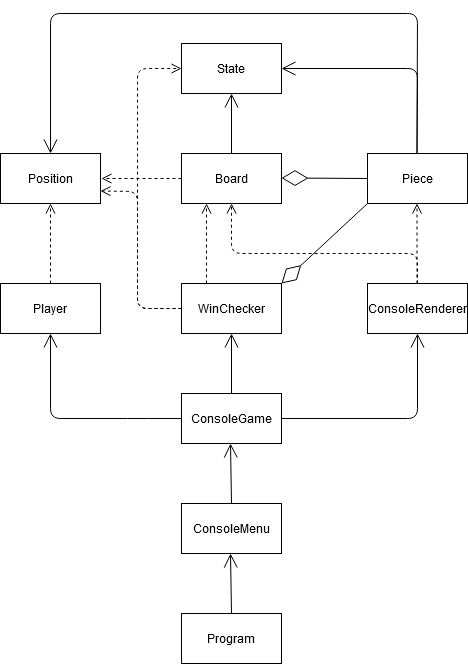

The diagram above was exported from draw.io. Its source (the exported page's mxGraphModel, read from the mxfile embedded in the PNG):
<mxGraphModel dx="1422" dy="763" grid="1" gridSize="10" guides="1" tooltips="1" connect="1" arrows="1" fold="1" page="1" pageScale="1" pageWidth="827" pageHeight="1169" math="0" shadow="0">
  <root>
    <mxCell id="0" />
    <mxCell id="1" parent="0" />
    <mxCell id="DAkpud9E1c-1MehutgZX-1" value="Board" style="rounded=0;whiteSpace=wrap;html=1;" vertex="1" parent="1">
      <mxGeometry x="364" y="260" width="100" height="50" as="geometry" />
    </mxCell>
    <mxCell id="DAkpud9E1c-1MehutgZX-2" value="ConsoleMenu" style="rounded=0;whiteSpace=wrap;html=1;" vertex="1" parent="1">
      <mxGeometry x="364" y="610" width="100" height="50" as="geometry" />
    </mxCell>
    <mxCell id="DAkpud9E1c-1MehutgZX-3" value="ConsoleGame" style="rounded=0;whiteSpace=wrap;html=1;" vertex="1" parent="1">
      <mxGeometry x="364" y="500" width="100" height="50" as="geometry" />
    </mxCell>
    <mxCell id="DAkpud9E1c-1MehutgZX-4" value="&lt;div&gt;ConsoleRenderer&lt;/div&gt;" style="rounded=0;whiteSpace=wrap;html=1;" vertex="1" parent="1">
      <mxGeometry x="550" y="390" width="100" height="50" as="geometry" />
    </mxCell>
    <mxCell id="DAkpud9E1c-1MehutgZX-5" value="Piece" style="rounded=0;whiteSpace=wrap;html=1;" vertex="1" parent="1">
      <mxGeometry x="550" y="260" width="100" height="50" as="geometry" />
    </mxCell>
    <mxCell id="DAkpud9E1c-1MehutgZX-6" value="Player" style="rounded=0;whiteSpace=wrap;html=1;" vertex="1" parent="1">
      <mxGeometry x="183" y="390" width="100" height="50" as="geometry" />
    </mxCell>
    <mxCell id="DAkpud9E1c-1MehutgZX-7" value="&lt;div&gt;Position&lt;/div&gt;" style="rounded=0;whiteSpace=wrap;html=1;" vertex="1" parent="1">
      <mxGeometry x="183" y="260" width="100" height="50" as="geometry" />
    </mxCell>
    <mxCell id="DAkpud9E1c-1MehutgZX-8" value="Program" style="rounded=0;whiteSpace=wrap;html=1;" vertex="1" parent="1">
      <mxGeometry x="364" y="720" width="100" height="50" as="geometry" />
    </mxCell>
    <mxCell id="DAkpud9E1c-1MehutgZX-9" value="State" style="rounded=0;whiteSpace=wrap;html=1;" vertex="1" parent="1">
      <mxGeometry x="364" y="150" width="100" height="50" as="geometry" />
    </mxCell>
    <mxCell id="DAkpud9E1c-1MehutgZX-10" value="WinChecker" style="rounded=0;whiteSpace=wrap;html=1;" vertex="1" parent="1">
      <mxGeometry x="364" y="390" width="100" height="50" as="geometry" />
    </mxCell>
    <mxCell id="DAkpud9E1c-1MehutgZX-11" value="" style="endArrow=diamondThin;endFill=0;endSize=24;html=1;" edge="1" parent="1">
      <mxGeometry width="160" relative="1" as="geometry">
        <mxPoint x="550" y="285" as="sourcePoint" />
        <mxPoint x="464" y="284.5" as="targetPoint" />
      </mxGeometry>
    </mxCell>
    <mxCell id="DAkpud9E1c-1MehutgZX-12" value="" style="endArrow=open;endFill=1;endSize=12;html=1;entryX=0.5;entryY=1;entryDx=0;entryDy=0;exitX=0.5;exitY=0;exitDx=0;exitDy=0;" edge="1" parent="1" source="DAkpud9E1c-1MehutgZX-1" target="DAkpud9E1c-1MehutgZX-9">
      <mxGeometry width="160" relative="1" as="geometry">
        <mxPoint x="414" y="250" as="sourcePoint" />
        <mxPoint x="540" y="390" as="targetPoint" />
      </mxGeometry>
    </mxCell>
    <mxCell id="DAkpud9E1c-1MehutgZX-14" value="return" style="html=1;verticalAlign=bottom;endArrow=open;dashed=1;endSize=8;fontColor=none;noLabel=1;exitX=0;exitY=0.5;exitDx=0;exitDy=0;" edge="1" parent="1" source="DAkpud9E1c-1MehutgZX-1">
      <mxGeometry x="1" y="-58" relative="1" as="geometry">
        <mxPoint x="364" y="284.5" as="sourcePoint" />
        <mxPoint x="284" y="285" as="targetPoint" />
        <Array as="points" />
        <mxPoint x="-30" y="8" as="offset" />
      </mxGeometry>
    </mxCell>
    <mxCell id="DAkpud9E1c-1MehutgZX-15" value="" style="endArrow=open;endFill=1;endSize=12;html=1;entryX=0.5;entryY=1;entryDx=0;entryDy=0;exitX=1;exitY=0.5;exitDx=0;exitDy=0;" edge="1" parent="1" source="DAkpud9E1c-1MehutgZX-3" target="DAkpud9E1c-1MehutgZX-4">
      <mxGeometry width="160" relative="1" as="geometry">
        <mxPoint x="464" y="415" as="sourcePoint" />
        <mxPoint x="540" y="420" as="targetPoint" />
        <Array as="points">
          <mxPoint x="600" y="525" />
        </Array>
      </mxGeometry>
    </mxCell>
    <mxCell id="DAkpud9E1c-1MehutgZX-17" value="" style="endArrow=open;endFill=1;endSize=12;html=1;entryX=0.5;entryY=1;entryDx=0;entryDy=0;exitX=0;exitY=0.5;exitDx=0;exitDy=0;" edge="1" parent="1" source="DAkpud9E1c-1MehutgZX-3" target="DAkpud9E1c-1MehutgZX-6">
      <mxGeometry width="160" relative="1" as="geometry">
        <mxPoint x="340" y="440" as="sourcePoint" />
        <mxPoint x="340" y="380" as="targetPoint" />
        <Array as="points">
          <mxPoint x="320" y="525" />
          <mxPoint x="233" y="525" />
        </Array>
      </mxGeometry>
    </mxCell>
    <mxCell id="DAkpud9E1c-1MehutgZX-19" value="return" style="html=1;verticalAlign=bottom;endArrow=open;dashed=1;endSize=8;fontColor=none;noLabel=1;entryX=0.5;entryY=1;entryDx=0;entryDy=0;exitX=0.5;exitY=0;exitDx=0;exitDy=0;" edge="1" parent="1" source="DAkpud9E1c-1MehutgZX-6" target="DAkpud9E1c-1MehutgZX-7">
      <mxGeometry x="1" y="-58" relative="1" as="geometry">
        <mxPoint x="330" y="350" as="sourcePoint" />
        <mxPoint x="250" y="350" as="targetPoint" />
        <mxPoint x="-30" y="8" as="offset" />
      </mxGeometry>
    </mxCell>
    <mxCell id="DAkpud9E1c-1MehutgZX-23" value="return" style="html=1;verticalAlign=bottom;endArrow=open;dashed=1;endSize=8;fontColor=none;noLabel=1;entryX=0.5;entryY=1;entryDx=0;entryDy=0;exitX=0.5;exitY=0;exitDx=0;exitDy=0;" edge="1" parent="1">
      <mxGeometry x="1" y="-58" relative="1" as="geometry">
        <mxPoint x="599.5" y="390" as="sourcePoint" />
        <mxPoint x="599.5" y="310" as="targetPoint" />
        <mxPoint x="-30" y="8" as="offset" />
      </mxGeometry>
    </mxCell>
    <mxCell id="DAkpud9E1c-1MehutgZX-24" value="return" style="html=1;verticalAlign=bottom;endArrow=open;dashed=1;endSize=8;fontColor=none;noLabel=1;entryX=0.5;entryY=1;entryDx=0;entryDy=0;exitX=0.5;exitY=0;exitDx=0;exitDy=0;" edge="1" parent="1" source="DAkpud9E1c-1MehutgZX-4" target="DAkpud9E1c-1MehutgZX-1">
      <mxGeometry x="1" y="-58" relative="1" as="geometry">
        <mxPoint x="580" y="390" as="sourcePoint" />
        <mxPoint x="580" y="310" as="targetPoint" />
        <mxPoint x="-30" y="8" as="offset" />
        <Array as="points">
          <mxPoint x="600" y="360" />
          <mxPoint x="414" y="360" />
        </Array>
      </mxGeometry>
    </mxCell>
    <mxCell id="DAkpud9E1c-1MehutgZX-25" value="" style="endArrow=open;endFill=1;endSize=12;html=1;exitX=0.5;exitY=0;exitDx=0;exitDy=0;" edge="1" parent="1" source="DAkpud9E1c-1MehutgZX-2">
      <mxGeometry width="160" relative="1" as="geometry">
        <mxPoint x="413" y="500" as="sourcePoint" />
        <mxPoint x="413" y="550" as="targetPoint" />
      </mxGeometry>
    </mxCell>
    <mxCell id="DAkpud9E1c-1MehutgZX-29" value="" style="endArrow=open;endFill=1;endSize=12;html=1;entryX=0.5;entryY=1;entryDx=0;entryDy=0;exitX=0.5;exitY=0;exitDx=0;exitDy=0;" edge="1" parent="1">
      <mxGeometry width="160" relative="1" as="geometry">
        <mxPoint x="414" y="500" as="sourcePoint" />
        <mxPoint x="414" y="440" as="targetPoint" />
      </mxGeometry>
    </mxCell>
    <mxCell id="DAkpud9E1c-1MehutgZX-32" value="" style="endArrow=open;endFill=1;endSize=12;html=1;entryX=1;entryY=0.5;entryDx=0;entryDy=0;exitX=0.5;exitY=0;exitDx=0;exitDy=0;" edge="1" parent="1" target="DAkpud9E1c-1MehutgZX-9">
      <mxGeometry width="160" relative="1" as="geometry">
        <mxPoint x="599.5" y="260" as="sourcePoint" />
        <mxPoint x="599.5" y="200" as="targetPoint" />
        <Array as="points">
          <mxPoint x="600" y="175" />
        </Array>
      </mxGeometry>
    </mxCell>
    <mxCell id="DAkpud9E1c-1MehutgZX-33" value="" style="endArrow=open;endFill=1;endSize=12;html=1;entryX=0.5;entryY=0;entryDx=0;entryDy=0;exitX=0.5;exitY=0;exitDx=0;exitDy=0;" edge="1" parent="1" target="DAkpud9E1c-1MehutgZX-7">
      <mxGeometry width="160" relative="1" as="geometry">
        <mxPoint x="599.5" y="260" as="sourcePoint" />
        <mxPoint x="464" y="175" as="targetPoint" />
        <Array as="points">
          <mxPoint x="600" y="120" />
          <mxPoint x="233" y="120" />
        </Array>
      </mxGeometry>
    </mxCell>
    <mxCell id="DAkpud9E1c-1MehutgZX-34" value="" style="endArrow=open;endFill=1;endSize=12;html=1;exitX=0.5;exitY=0;exitDx=0;exitDy=0;" edge="1" parent="1">
      <mxGeometry width="160" relative="1" as="geometry">
        <mxPoint x="414" y="720" as="sourcePoint" />
        <mxPoint x="413" y="660" as="targetPoint" />
      </mxGeometry>
    </mxCell>
    <mxCell id="DAkpud9E1c-1MehutgZX-35" value="" style="endArrow=diamondThin;endFill=0;endSize=24;html=1;exitX=0;exitY=1;exitDx=0;exitDy=0;entryX=1;entryY=0;entryDx=0;entryDy=0;" edge="1" parent="1" source="DAkpud9E1c-1MehutgZX-5" target="DAkpud9E1c-1MehutgZX-10">
      <mxGeometry width="160" relative="1" as="geometry">
        <mxPoint x="550" y="415" as="sourcePoint" />
        <mxPoint x="464" y="414.5" as="targetPoint" />
        <Array as="points" />
      </mxGeometry>
    </mxCell>
    <mxCell id="DAkpud9E1c-1MehutgZX-36" value="return" style="html=1;verticalAlign=bottom;endArrow=open;dashed=1;endSize=8;fontColor=none;noLabel=1;entryX=0;entryY=0.5;entryDx=0;entryDy=0;exitX=0;exitY=0.5;exitDx=0;exitDy=0;" edge="1" parent="1" source="DAkpud9E1c-1MehutgZX-10" target="DAkpud9E1c-1MehutgZX-9">
      <mxGeometry x="1" y="-58" relative="1" as="geometry">
        <mxPoint x="364" y="284.5" as="sourcePoint" />
        <mxPoint x="284" y="284.5" as="targetPoint" />
        <mxPoint x="-30" y="8" as="offset" />
        <Array as="points">
          <mxPoint x="320" y="415" />
          <mxPoint x="320" y="175" />
        </Array>
      </mxGeometry>
    </mxCell>
    <mxCell id="DAkpud9E1c-1MehutgZX-39" value="return" style="html=1;verticalAlign=bottom;endArrow=open;dashed=1;endSize=8;fontColor=none;noLabel=1;entryX=0.25;entryY=1;entryDx=0;entryDy=0;exitX=0.25;exitY=0;exitDx=0;exitDy=0;" edge="1" parent="1" source="DAkpud9E1c-1MehutgZX-10" target="DAkpud9E1c-1MehutgZX-1">
      <mxGeometry x="1" y="-58" relative="1" as="geometry">
        <mxPoint x="414" y="390" as="sourcePoint" />
        <mxPoint x="334" y="390" as="targetPoint" />
        <mxPoint x="-30" y="8" as="offset" />
      </mxGeometry>
    </mxCell>
    <mxCell id="DAkpud9E1c-1MehutgZX-40" value="return" style="html=1;verticalAlign=bottom;endArrow=open;dashed=1;endSize=8;fontColor=none;noLabel=1;entryX=1;entryY=0.75;entryDx=0;entryDy=0;exitX=0;exitY=0.5;exitDx=0;exitDy=0;" edge="1" parent="1" source="DAkpud9E1c-1MehutgZX-10" target="DAkpud9E1c-1MehutgZX-7">
      <mxGeometry x="1" y="-58" relative="1" as="geometry">
        <mxPoint x="326" y="410" as="sourcePoint" />
        <mxPoint x="140" y="330" as="targetPoint" />
        <mxPoint x="-30" y="8" as="offset" />
        <Array as="points">
          <mxPoint x="320" y="415" />
          <mxPoint x="320" y="298" />
        </Array>
      </mxGeometry>
    </mxCell>
  </root>
</mxGraphModel>